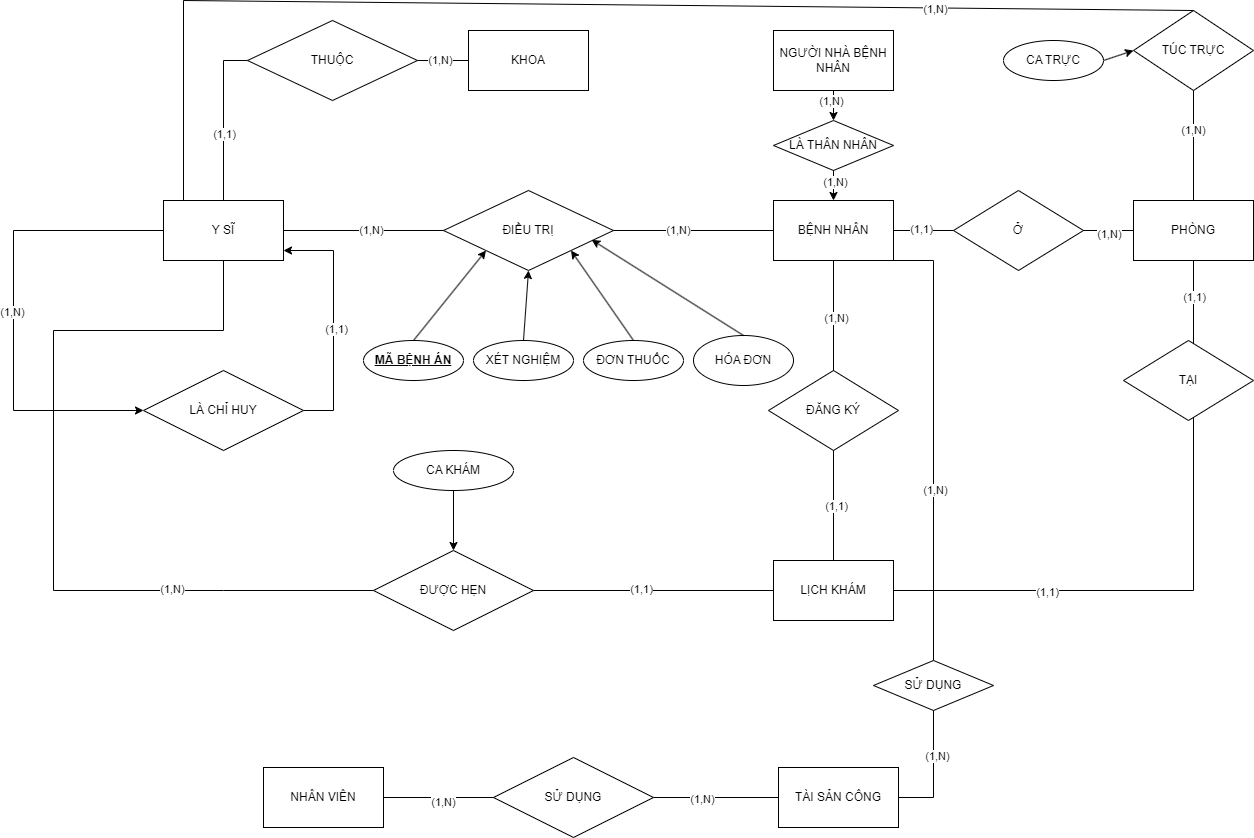

The diagram above was exported from draw.io. Its source (the exported page's mxGraphModel, read from the mxfile embedded in the PNG):
<mxGraphModel dx="1050" dy="669" grid="1" gridSize="10" guides="1" tooltips="1" connect="1" arrows="1" fold="1" page="1" pageScale="1" pageWidth="413" pageHeight="291" math="0" shadow="0">
  <root>
    <mxCell id="0" />
    <mxCell id="1" parent="0" />
    <mxCell id="95M9-elzihQWWAF0N-7c-80" value="" style="endArrow=none;html=1;rounded=0;exitX=0;exitY=0.5;exitDx=0;exitDy=0;" parent="1" source="95M9-elzihQWWAF0N-7c-78" edge="1">
      <mxGeometry width="50" height="50" relative="1" as="geometry">
        <mxPoint x="352" y="340" as="sourcePoint" />
        <mxPoint x="402" y="290" as="targetPoint" />
        <Array as="points">
          <mxPoint x="402" y="620" />
          <mxPoint x="232" y="620" />
          <mxPoint x="232" y="360" />
          <mxPoint x="402" y="360" />
        </Array>
      </mxGeometry>
    </mxCell>
    <mxCell id="95M9-elzihQWWAF0N-7c-88" value="(1,N)" style="edgeLabel;html=1;align=center;verticalAlign=middle;resizable=0;points=[];" parent="95M9-elzihQWWAF0N-7c-80" vertex="1" connectable="0">
      <mxGeometry x="-0.5066" y="-2" relative="1" as="geometry">
        <mxPoint as="offset" />
      </mxGeometry>
    </mxCell>
    <mxCell id="95M9-elzihQWWAF0N-7c-2" value="BỆNH NHÂN" style="rounded=0;whiteSpace=wrap;html=1;" parent="1" vertex="1">
      <mxGeometry x="952" y="230" width="120" height="60" as="geometry" />
    </mxCell>
    <mxCell id="95M9-elzihQWWAF0N-7c-110" style="edgeStyle=none;rounded=0;orthogonalLoop=1;jettySize=auto;html=1;exitX=0.5;exitY=1;exitDx=0;exitDy=0;" parent="1" source="95M9-elzihQWWAF0N-7c-4" target="95M9-elzihQWWAF0N-7c-109" edge="1">
      <mxGeometry relative="1" as="geometry" />
    </mxCell>
    <mxCell id="95M9-elzihQWWAF0N-7c-112" value="(1,N)" style="edgeLabel;html=1;align=center;verticalAlign=middle;resizable=0;points=[];" parent="95M9-elzihQWWAF0N-7c-110" vertex="1" connectable="0">
      <mxGeometry x="-0.3264" y="-3" relative="1" as="geometry">
        <mxPoint as="offset" />
      </mxGeometry>
    </mxCell>
    <mxCell id="95M9-elzihQWWAF0N-7c-4" value="NGƯỜI NHÀ BỆNH NHÂN" style="rounded=0;whiteSpace=wrap;html=1;" parent="1" vertex="1">
      <mxGeometry x="952" y="60" width="120" height="60" as="geometry" />
    </mxCell>
    <mxCell id="95M9-elzihQWWAF0N-7c-5" value="Y SĨ" style="rounded=0;whiteSpace=wrap;html=1;" parent="1" vertex="1">
      <mxGeometry x="342" y="230" width="120" height="60" as="geometry" />
    </mxCell>
    <mxCell id="95M9-elzihQWWAF0N-7c-6" value="NHÂN VIÊN" style="rounded=0;whiteSpace=wrap;html=1;" parent="1" vertex="1">
      <mxGeometry x="442" y="797" width="120" height="60" as="geometry" />
    </mxCell>
    <mxCell id="95M9-elzihQWWAF0N-7c-7" value="KHOA" style="rounded=0;whiteSpace=wrap;html=1;" parent="1" vertex="1">
      <mxGeometry x="647" y="60" width="120" height="60" as="geometry" />
    </mxCell>
    <mxCell id="95M9-elzihQWWAF0N-7c-13" value="PHÒNG" style="rounded=0;whiteSpace=wrap;html=1;" parent="1" vertex="1">
      <mxGeometry x="1312" y="230" width="120" height="60" as="geometry" />
    </mxCell>
    <mxCell id="95M9-elzihQWWAF0N-7c-16" value="TÀI SẢN CÔNG" style="rounded=0;whiteSpace=wrap;html=1;" parent="1" vertex="1">
      <mxGeometry x="957" y="797" width="120" height="60" as="geometry" />
    </mxCell>
    <mxCell id="95M9-elzihQWWAF0N-7c-17" value="LỊCH KHÁM" style="rounded=0;whiteSpace=wrap;html=1;" parent="1" vertex="1">
      <mxGeometry x="952" y="590" width="120" height="60" as="geometry" />
    </mxCell>
    <mxCell id="95M9-elzihQWWAF0N-7c-18" value="ĐIỀU TRỊ" style="rhombus;whiteSpace=wrap;html=1;" parent="1" vertex="1">
      <mxGeometry x="622" y="220" width="170" height="80" as="geometry" />
    </mxCell>
    <mxCell id="95M9-elzihQWWAF0N-7c-29" style="edgeStyle=none;rounded=0;orthogonalLoop=1;jettySize=auto;html=1;exitX=1;exitY=0.5;exitDx=0;exitDy=0;" parent="1" source="95M9-elzihQWWAF0N-7c-23" edge="1">
      <mxGeometry relative="1" as="geometry">
        <mxPoint x="462" y="280" as="targetPoint" />
        <Array as="points">
          <mxPoint x="512" y="440" />
          <mxPoint x="512" y="280" />
        </Array>
      </mxGeometry>
    </mxCell>
    <mxCell id="95M9-elzihQWWAF0N-7c-31" value="(1,1)" style="edgeLabel;html=1;align=center;verticalAlign=middle;resizable=0;points=[];" parent="95M9-elzihQWWAF0N-7c-29" vertex="1" connectable="0">
      <mxGeometry x="-0.0667" y="-2" relative="1" as="geometry">
        <mxPoint as="offset" />
      </mxGeometry>
    </mxCell>
    <mxCell id="95M9-elzihQWWAF0N-7c-23" value="LÀ CHỈ HUY" style="rhombus;whiteSpace=wrap;html=1;" parent="1" vertex="1">
      <mxGeometry x="322" y="400" width="160" height="80" as="geometry" />
    </mxCell>
    <mxCell id="95M9-elzihQWWAF0N-7c-28" value="" style="endArrow=classic;html=1;rounded=0;exitX=0;exitY=0.5;exitDx=0;exitDy=0;entryX=0;entryY=0.5;entryDx=0;entryDy=0;" parent="1" source="95M9-elzihQWWAF0N-7c-5" target="95M9-elzihQWWAF0N-7c-23" edge="1">
      <mxGeometry width="50" height="50" relative="1" as="geometry">
        <mxPoint x="262" y="380" as="sourcePoint" />
        <mxPoint x="192" y="450" as="targetPoint" />
        <Array as="points">
          <mxPoint x="192" y="260" />
          <mxPoint x="192" y="440" />
        </Array>
      </mxGeometry>
    </mxCell>
    <mxCell id="95M9-elzihQWWAF0N-7c-30" value="(1,N)" style="edgeLabel;html=1;align=center;verticalAlign=middle;resizable=0;points=[];" parent="95M9-elzihQWWAF0N-7c-28" vertex="1" connectable="0">
      <mxGeometry x="0.0043" y="-2" relative="1" as="geometry">
        <mxPoint as="offset" />
      </mxGeometry>
    </mxCell>
    <mxCell id="95M9-elzihQWWAF0N-7c-34" value="" style="endArrow=none;html=1;rounded=0;entryX=0;entryY=0.5;entryDx=0;entryDy=0;exitX=1;exitY=0.5;exitDx=0;exitDy=0;" parent="1" source="95M9-elzihQWWAF0N-7c-5" target="95M9-elzihQWWAF0N-7c-18" edge="1">
      <mxGeometry width="50" height="50" relative="1" as="geometry">
        <mxPoint x="472" y="250" as="sourcePoint" />
        <mxPoint x="522" y="200" as="targetPoint" />
      </mxGeometry>
    </mxCell>
    <mxCell id="95M9-elzihQWWAF0N-7c-35" value="(1,N)" style="edgeLabel;html=1;align=center;verticalAlign=middle;resizable=0;points=[];" parent="95M9-elzihQWWAF0N-7c-34" vertex="1" connectable="0">
      <mxGeometry x="0.0925" y="1" relative="1" as="geometry">
        <mxPoint as="offset" />
      </mxGeometry>
    </mxCell>
    <mxCell id="95M9-elzihQWWAF0N-7c-37" value="" style="endArrow=none;html=1;rounded=0;entryX=0;entryY=0.5;entryDx=0;entryDy=0;" parent="1" target="95M9-elzihQWWAF0N-7c-2" edge="1">
      <mxGeometry width="50" height="50" relative="1" as="geometry">
        <mxPoint x="792" y="260" as="sourcePoint" />
        <mxPoint x="842" y="210" as="targetPoint" />
      </mxGeometry>
    </mxCell>
    <mxCell id="95M9-elzihQWWAF0N-7c-38" value="(1,N)" style="edgeLabel;html=1;align=center;verticalAlign=middle;resizable=0;points=[];" parent="95M9-elzihQWWAF0N-7c-37" vertex="1" connectable="0">
      <mxGeometry x="-0.195" y="1" relative="1" as="geometry">
        <mxPoint as="offset" />
      </mxGeometry>
    </mxCell>
    <mxCell id="95M9-elzihQWWAF0N-7c-39" value="" style="endArrow=none;html=1;rounded=0;entryX=0;entryY=0.5;entryDx=0;entryDy=0;" parent="1" target="95M9-elzihQWWAF0N-7c-7" edge="1">
      <mxGeometry width="50" height="50" relative="1" as="geometry">
        <mxPoint x="402" y="230" as="sourcePoint" />
        <mxPoint x="402" y="80" as="targetPoint" />
        <Array as="points">
          <mxPoint x="402" y="90" />
        </Array>
      </mxGeometry>
    </mxCell>
    <mxCell id="95M9-elzihQWWAF0N-7c-41" value="(1,1)" style="edgeLabel;html=1;align=center;verticalAlign=middle;resizable=0;points=[];" parent="95M9-elzihQWWAF0N-7c-39" vertex="1" connectable="0">
      <mxGeometry x="-0.6499" relative="1" as="geometry">
        <mxPoint as="offset" />
      </mxGeometry>
    </mxCell>
    <mxCell id="95M9-elzihQWWAF0N-7c-42" value="(1,N)" style="edgeLabel;html=1;align=center;verticalAlign=middle;resizable=0;points=[];" parent="95M9-elzihQWWAF0N-7c-39" vertex="1" connectable="0">
      <mxGeometry x="0.8494" y="1" relative="1" as="geometry">
        <mxPoint as="offset" />
      </mxGeometry>
    </mxCell>
    <mxCell id="95M9-elzihQWWAF0N-7c-40" value="THUỘC" style="rhombus;whiteSpace=wrap;html=1;" parent="1" vertex="1">
      <mxGeometry x="426" y="50" width="170" height="80" as="geometry" />
    </mxCell>
    <mxCell id="95M9-elzihQWWAF0N-7c-52" style="edgeStyle=none;rounded=0;orthogonalLoop=1;jettySize=auto;html=1;exitX=0.5;exitY=0;exitDx=0;exitDy=0;entryX=0;entryY=1;entryDx=0;entryDy=0;" parent="1" source="95M9-elzihQWWAF0N-7c-50" target="95M9-elzihQWWAF0N-7c-18" edge="1">
      <mxGeometry relative="1" as="geometry" />
    </mxCell>
    <mxCell id="95M9-elzihQWWAF0N-7c-50" value="&lt;b&gt;&lt;u&gt;MÃ BỆNH ÁN&lt;/u&gt;&lt;/b&gt;" style="ellipse;whiteSpace=wrap;html=1;" parent="1" vertex="1">
      <mxGeometry x="542" y="370" width="100" height="40" as="geometry" />
    </mxCell>
    <mxCell id="95M9-elzihQWWAF0N-7c-55" style="edgeStyle=none;rounded=0;orthogonalLoop=1;jettySize=auto;html=1;exitX=0.5;exitY=0;exitDx=0;exitDy=0;entryX=0.5;entryY=1;entryDx=0;entryDy=0;" parent="1" source="95M9-elzihQWWAF0N-7c-54" target="95M9-elzihQWWAF0N-7c-18" edge="1">
      <mxGeometry relative="1" as="geometry" />
    </mxCell>
    <mxCell id="95M9-elzihQWWAF0N-7c-54" value="XÉT NGHIỆM" style="ellipse;whiteSpace=wrap;html=1;" parent="1" vertex="1">
      <mxGeometry x="652" y="370" width="100" height="40" as="geometry" />
    </mxCell>
    <mxCell id="95M9-elzihQWWAF0N-7c-56" value="Ở" style="rhombus;whiteSpace=wrap;html=1;" parent="1" vertex="1">
      <mxGeometry x="1132" y="220" width="130" height="80" as="geometry" />
    </mxCell>
    <mxCell id="95M9-elzihQWWAF0N-7c-58" value="" style="endArrow=none;html=1;rounded=0;entryX=0;entryY=0.5;entryDx=0;entryDy=0;" parent="1" target="95M9-elzihQWWAF0N-7c-56" edge="1">
      <mxGeometry width="50" height="50" relative="1" as="geometry">
        <mxPoint x="1072" y="260" as="sourcePoint" />
        <mxPoint x="1122" y="210" as="targetPoint" />
      </mxGeometry>
    </mxCell>
    <mxCell id="95M9-elzihQWWAF0N-7c-60" value="(1,1)" style="edgeLabel;html=1;align=center;verticalAlign=middle;resizable=0;points=[];" parent="95M9-elzihQWWAF0N-7c-58" vertex="1" connectable="0">
      <mxGeometry x="-0.1118" y="2" relative="1" as="geometry">
        <mxPoint as="offset" />
      </mxGeometry>
    </mxCell>
    <mxCell id="95M9-elzihQWWAF0N-7c-59" value="" style="endArrow=none;html=1;rounded=0;entryX=0;entryY=0.5;entryDx=0;entryDy=0;" parent="1" target="95M9-elzihQWWAF0N-7c-13" edge="1">
      <mxGeometry width="50" height="50" relative="1" as="geometry">
        <mxPoint x="1262" y="260" as="sourcePoint" />
        <mxPoint x="1312" y="210" as="targetPoint" />
      </mxGeometry>
    </mxCell>
    <mxCell id="95M9-elzihQWWAF0N-7c-61" value="(1,N)" style="edgeLabel;html=1;align=center;verticalAlign=middle;resizable=0;points=[];" parent="95M9-elzihQWWAF0N-7c-59" vertex="1" connectable="0">
      <mxGeometry x="-0.0047" y="-3" relative="1" as="geometry">
        <mxPoint as="offset" />
      </mxGeometry>
    </mxCell>
    <mxCell id="95M9-elzihQWWAF0N-7c-62" value="TÚC TRỰC" style="rhombus;whiteSpace=wrap;html=1;" parent="1" vertex="1">
      <mxGeometry x="1312" y="40" width="120" height="80" as="geometry" />
    </mxCell>
    <mxCell id="95M9-elzihQWWAF0N-7c-63" value="" style="endArrow=none;html=1;rounded=0;entryX=0.5;entryY=0;entryDx=0;entryDy=0;" parent="1" target="95M9-elzihQWWAF0N-7c-62" edge="1">
      <mxGeometry width="50" height="50" relative="1" as="geometry">
        <mxPoint x="362" y="230" as="sourcePoint" />
        <mxPoint x="412" y="180" as="targetPoint" />
        <Array as="points">
          <mxPoint x="362" y="30" />
        </Array>
      </mxGeometry>
    </mxCell>
    <mxCell id="95M9-elzihQWWAF0N-7c-65" value="(1,N)" style="edgeLabel;html=1;align=center;verticalAlign=middle;resizable=0;points=[];" parent="95M9-elzihQWWAF0N-7c-63" vertex="1" connectable="0">
      <mxGeometry x="0.5742" y="-1" relative="1" as="geometry">
        <mxPoint as="offset" />
      </mxGeometry>
    </mxCell>
    <mxCell id="95M9-elzihQWWAF0N-7c-64" value="" style="endArrow=none;html=1;rounded=0;entryX=0.5;entryY=0;entryDx=0;entryDy=0;" parent="1" target="95M9-elzihQWWAF0N-7c-13" edge="1">
      <mxGeometry width="50" height="50" relative="1" as="geometry">
        <mxPoint x="1372" y="120" as="sourcePoint" />
        <mxPoint x="1422" y="70" as="targetPoint" />
      </mxGeometry>
    </mxCell>
    <mxCell id="95M9-elzihQWWAF0N-7c-66" value="(1,N)" style="edgeLabel;html=1;align=center;verticalAlign=middle;resizable=0;points=[];" parent="95M9-elzihQWWAF0N-7c-64" vertex="1" connectable="0">
      <mxGeometry x="-0.2995" y="-1" relative="1" as="geometry">
        <mxPoint as="offset" />
      </mxGeometry>
    </mxCell>
    <mxCell id="95M9-elzihQWWAF0N-7c-69" style="edgeStyle=none;rounded=0;orthogonalLoop=1;jettySize=auto;html=1;exitX=1;exitY=0.5;exitDx=0;exitDy=0;entryX=0;entryY=0.5;entryDx=0;entryDy=0;" parent="1" source="95M9-elzihQWWAF0N-7c-68" target="95M9-elzihQWWAF0N-7c-62" edge="1">
      <mxGeometry relative="1" as="geometry" />
    </mxCell>
    <mxCell id="95M9-elzihQWWAF0N-7c-68" value="CA TRỰC" style="ellipse;whiteSpace=wrap;html=1;" parent="1" vertex="1">
      <mxGeometry x="1182" y="70" width="100" height="40" as="geometry" />
    </mxCell>
    <mxCell id="95M9-elzihQWWAF0N-7c-70" value="ĐƠN THUỐC" style="ellipse;whiteSpace=wrap;html=1;" parent="1" vertex="1">
      <mxGeometry x="762" y="370" width="100" height="40" as="geometry" />
    </mxCell>
    <mxCell id="95M9-elzihQWWAF0N-7c-71" style="edgeStyle=none;rounded=0;orthogonalLoop=1;jettySize=auto;html=1;exitX=0.5;exitY=0;exitDx=0;exitDy=0;entryX=1;entryY=1;entryDx=0;entryDy=0;" parent="1" source="95M9-elzihQWWAF0N-7c-70" target="95M9-elzihQWWAF0N-7c-18" edge="1">
      <mxGeometry relative="1" as="geometry" />
    </mxCell>
    <mxCell id="95M9-elzihQWWAF0N-7c-72" value="ĐĂNG KÝ" style="rhombus;whiteSpace=wrap;html=1;" parent="1" vertex="1">
      <mxGeometry x="947" y="400" width="130" height="80" as="geometry" />
    </mxCell>
    <mxCell id="95M9-elzihQWWAF0N-7c-73" value="" style="endArrow=none;html=1;rounded=0;entryX=0.5;entryY=0;entryDx=0;entryDy=0;" parent="1" target="95M9-elzihQWWAF0N-7c-72" edge="1">
      <mxGeometry width="50" height="50" relative="1" as="geometry">
        <mxPoint x="1012" y="290" as="sourcePoint" />
        <mxPoint x="1062" y="240" as="targetPoint" />
      </mxGeometry>
    </mxCell>
    <mxCell id="95M9-elzihQWWAF0N-7c-75" value="(1,N)" style="edgeLabel;html=1;align=center;verticalAlign=middle;resizable=0;points=[];" parent="95M9-elzihQWWAF0N-7c-73" vertex="1" connectable="0">
      <mxGeometry x="0.015" y="2" relative="1" as="geometry">
        <mxPoint y="1" as="offset" />
      </mxGeometry>
    </mxCell>
    <mxCell id="95M9-elzihQWWAF0N-7c-74" value="" style="endArrow=none;html=1;rounded=0;entryX=0.5;entryY=0;entryDx=0;entryDy=0;" parent="1" target="95M9-elzihQWWAF0N-7c-17" edge="1">
      <mxGeometry width="50" height="50" relative="1" as="geometry">
        <mxPoint x="1012" y="480" as="sourcePoint" />
        <mxPoint x="1062" y="430" as="targetPoint" />
      </mxGeometry>
    </mxCell>
    <mxCell id="95M9-elzihQWWAF0N-7c-76" value="(1,1)" style="edgeLabel;html=1;align=center;verticalAlign=middle;resizable=0;points=[];" parent="95M9-elzihQWWAF0N-7c-74" vertex="1" connectable="0">
      <mxGeometry x="0.0043" y="2" relative="1" as="geometry">
        <mxPoint as="offset" />
      </mxGeometry>
    </mxCell>
    <mxCell id="95M9-elzihQWWAF0N-7c-78" value="ĐƯỢC HẸN" style="rhombus;whiteSpace=wrap;html=1;" parent="1" vertex="1">
      <mxGeometry x="552" y="580" width="160" height="80" as="geometry" />
    </mxCell>
    <mxCell id="95M9-elzihQWWAF0N-7c-82" value="" style="endArrow=none;html=1;rounded=0;entryX=0;entryY=0.5;entryDx=0;entryDy=0;" parent="1" target="95M9-elzihQWWAF0N-7c-17" edge="1">
      <mxGeometry width="50" height="50" relative="1" as="geometry">
        <mxPoint x="712" y="620" as="sourcePoint" />
        <mxPoint x="762" y="570" as="targetPoint" />
      </mxGeometry>
    </mxCell>
    <mxCell id="95M9-elzihQWWAF0N-7c-87" value="(1,1)" style="edgeLabel;html=1;align=center;verticalAlign=middle;resizable=0;points=[];" parent="95M9-elzihQWWAF0N-7c-82" vertex="1" connectable="0">
      <mxGeometry x="-0.1074" y="2" relative="1" as="geometry">
        <mxPoint as="offset" />
      </mxGeometry>
    </mxCell>
    <mxCell id="95M9-elzihQWWAF0N-7c-83" value="" style="endArrow=none;html=1;rounded=0;entryX=0.5;entryY=1;entryDx=0;entryDy=0;" parent="1" target="95M9-elzihQWWAF0N-7c-13" edge="1">
      <mxGeometry width="50" height="50" relative="1" as="geometry">
        <mxPoint x="1072" y="620" as="sourcePoint" />
        <mxPoint x="1122" y="570" as="targetPoint" />
        <Array as="points">
          <mxPoint x="1372" y="620" />
        </Array>
      </mxGeometry>
    </mxCell>
    <mxCell id="95M9-elzihQWWAF0N-7c-93" value="(1,1)" style="edgeLabel;html=1;align=center;verticalAlign=middle;resizable=0;points=[];" parent="95M9-elzihQWWAF0N-7c-83" vertex="1" connectable="0">
      <mxGeometry x="-0.5158" y="-1" relative="1" as="geometry">
        <mxPoint as="offset" />
      </mxGeometry>
    </mxCell>
    <mxCell id="95M9-elzihQWWAF0N-7c-94" value="(1,1)" style="edgeLabel;html=1;align=center;verticalAlign=middle;resizable=0;points=[];" parent="95M9-elzihQWWAF0N-7c-83" vertex="1" connectable="0">
      <mxGeometry x="0.8855" relative="1" as="geometry">
        <mxPoint as="offset" />
      </mxGeometry>
    </mxCell>
    <mxCell id="95M9-elzihQWWAF0N-7c-84" value="TẠI" style="rhombus;whiteSpace=wrap;html=1;" parent="1" vertex="1">
      <mxGeometry x="1302" y="370" width="130" height="80" as="geometry" />
    </mxCell>
    <mxCell id="95M9-elzihQWWAF0N-7c-90" style="edgeStyle=none;rounded=0;orthogonalLoop=1;jettySize=auto;html=1;exitX=0.5;exitY=1;exitDx=0;exitDy=0;entryX=0.5;entryY=0;entryDx=0;entryDy=0;" parent="1" source="95M9-elzihQWWAF0N-7c-89" target="95M9-elzihQWWAF0N-7c-78" edge="1">
      <mxGeometry relative="1" as="geometry" />
    </mxCell>
    <mxCell id="95M9-elzihQWWAF0N-7c-89" value="CA KHÁM" style="ellipse;whiteSpace=wrap;html=1;" parent="1" vertex="1">
      <mxGeometry x="572" y="480" width="120" height="40" as="geometry" />
    </mxCell>
    <mxCell id="95M9-elzihQWWAF0N-7c-95" value="HÓA ĐƠN" style="ellipse;whiteSpace=wrap;html=1;" parent="1" vertex="1">
      <mxGeometry x="872" y="365" width="100" height="50" as="geometry" />
    </mxCell>
    <mxCell id="95M9-elzihQWWAF0N-7c-96" style="edgeStyle=none;rounded=0;orthogonalLoop=1;jettySize=auto;html=1;exitX=0.5;exitY=0;exitDx=0;exitDy=0;entryX=0.872;entryY=0.617;entryDx=0;entryDy=0;entryPerimeter=0;" parent="1" source="95M9-elzihQWWAF0N-7c-95" target="95M9-elzihQWWAF0N-7c-18" edge="1">
      <mxGeometry relative="1" as="geometry" />
    </mxCell>
    <mxCell id="95M9-elzihQWWAF0N-7c-98" value="SỬ DỤNG" style="rhombus;whiteSpace=wrap;html=1;" parent="1" vertex="1">
      <mxGeometry x="672" y="787" width="160" height="80" as="geometry" />
    </mxCell>
    <mxCell id="95M9-elzihQWWAF0N-7c-100" value="" style="endArrow=none;html=1;rounded=0;entryX=0;entryY=0.5;entryDx=0;entryDy=0;exitX=1;exitY=0.5;exitDx=0;exitDy=0;" parent="1" source="95M9-elzihQWWAF0N-7c-6" target="95M9-elzihQWWAF0N-7c-98" edge="1">
      <mxGeometry width="50" height="50" relative="1" as="geometry">
        <mxPoint x="562" y="830" as="sourcePoint" />
        <mxPoint x="612" y="780" as="targetPoint" />
      </mxGeometry>
    </mxCell>
    <mxCell id="95M9-elzihQWWAF0N-7c-105" value="(1,N)" style="edgeLabel;html=1;align=center;verticalAlign=middle;resizable=0;points=[];" parent="95M9-elzihQWWAF0N-7c-100" vertex="1" connectable="0">
      <mxGeometry x="0.0727" y="-4" relative="1" as="geometry">
        <mxPoint as="offset" />
      </mxGeometry>
    </mxCell>
    <mxCell id="95M9-elzihQWWAF0N-7c-101" value="" style="endArrow=none;html=1;rounded=0;entryX=0;entryY=0.5;entryDx=0;entryDy=0;exitX=1;exitY=0.5;exitDx=0;exitDy=0;" parent="1" source="95M9-elzihQWWAF0N-7c-98" target="95M9-elzihQWWAF0N-7c-16" edge="1">
      <mxGeometry width="50" height="50" relative="1" as="geometry">
        <mxPoint x="832" y="830" as="sourcePoint" />
        <mxPoint x="882" y="780" as="targetPoint" />
      </mxGeometry>
    </mxCell>
    <mxCell id="95M9-elzihQWWAF0N-7c-106" value="(1,N)" style="edgeLabel;html=1;align=center;verticalAlign=middle;resizable=0;points=[];" parent="95M9-elzihQWWAF0N-7c-101" vertex="1" connectable="0">
      <mxGeometry x="-0.2348" y="-1" relative="1" as="geometry">
        <mxPoint as="offset" />
      </mxGeometry>
    </mxCell>
    <mxCell id="95M9-elzihQWWAF0N-7c-102" value="SỬ DỤNG" style="rhombus;whiteSpace=wrap;html=1;" parent="1" vertex="1">
      <mxGeometry x="1052" y="690" width="120" height="50" as="geometry" />
    </mxCell>
    <mxCell id="95M9-elzihQWWAF0N-7c-103" value="" style="endArrow=none;html=1;rounded=0;exitX=0.75;exitY=1;exitDx=0;exitDy=0;entryX=0.5;entryY=0;entryDx=0;entryDy=0;" parent="1" source="95M9-elzihQWWAF0N-7c-2" target="95M9-elzihQWWAF0N-7c-102" edge="1">
      <mxGeometry width="50" height="50" relative="1" as="geometry">
        <mxPoint x="1102" y="370" as="sourcePoint" />
        <mxPoint x="1152" y="320" as="targetPoint" />
        <Array as="points">
          <mxPoint x="1112" y="290" />
        </Array>
      </mxGeometry>
    </mxCell>
    <mxCell id="95M9-elzihQWWAF0N-7c-107" value="(1,N)" style="edgeLabel;html=1;align=center;verticalAlign=middle;resizable=0;points=[];" parent="95M9-elzihQWWAF0N-7c-103" vertex="1" connectable="0">
      <mxGeometry x="0.2713" y="1" relative="1" as="geometry">
        <mxPoint as="offset" />
      </mxGeometry>
    </mxCell>
    <mxCell id="95M9-elzihQWWAF0N-7c-104" value="" style="endArrow=none;html=1;rounded=0;exitX=1;exitY=0.5;exitDx=0;exitDy=0;entryX=0.5;entryY=1;entryDx=0;entryDy=0;" parent="1" source="95M9-elzihQWWAF0N-7c-16" target="95M9-elzihQWWAF0N-7c-102" edge="1">
      <mxGeometry width="50" height="50" relative="1" as="geometry">
        <mxPoint x="1082" y="830" as="sourcePoint" />
        <mxPoint x="1132" y="780" as="targetPoint" />
        <Array as="points">
          <mxPoint x="1112" y="827" />
        </Array>
      </mxGeometry>
    </mxCell>
    <mxCell id="95M9-elzihQWWAF0N-7c-108" value="(1,N)" style="edgeLabel;html=1;align=center;verticalAlign=middle;resizable=0;points=[];" parent="95M9-elzihQWWAF0N-7c-104" vertex="1" connectable="0">
      <mxGeometry x="0.2681" y="-3" relative="1" as="geometry">
        <mxPoint as="offset" />
      </mxGeometry>
    </mxCell>
    <mxCell id="95M9-elzihQWWAF0N-7c-111" style="edgeStyle=none;rounded=0;orthogonalLoop=1;jettySize=auto;html=1;exitX=0.5;exitY=1;exitDx=0;exitDy=0;entryX=0.5;entryY=0;entryDx=0;entryDy=0;" parent="1" source="95M9-elzihQWWAF0N-7c-109" target="95M9-elzihQWWAF0N-7c-2" edge="1">
      <mxGeometry relative="1" as="geometry" />
    </mxCell>
    <mxCell id="95M9-elzihQWWAF0N-7c-113" value="(1,N)" style="edgeLabel;html=1;align=center;verticalAlign=middle;resizable=0;points=[];" parent="95M9-elzihQWWAF0N-7c-111" vertex="1" connectable="0">
      <mxGeometry x="-0.2345" y="1" relative="1" as="geometry">
        <mxPoint as="offset" />
      </mxGeometry>
    </mxCell>
    <mxCell id="95M9-elzihQWWAF0N-7c-109" value="LÀ THÂN NHÂN" style="rhombus;whiteSpace=wrap;html=1;" parent="1" vertex="1">
      <mxGeometry x="952" y="150" width="120" height="50" as="geometry" />
    </mxCell>
  </root>
</mxGraphModel>